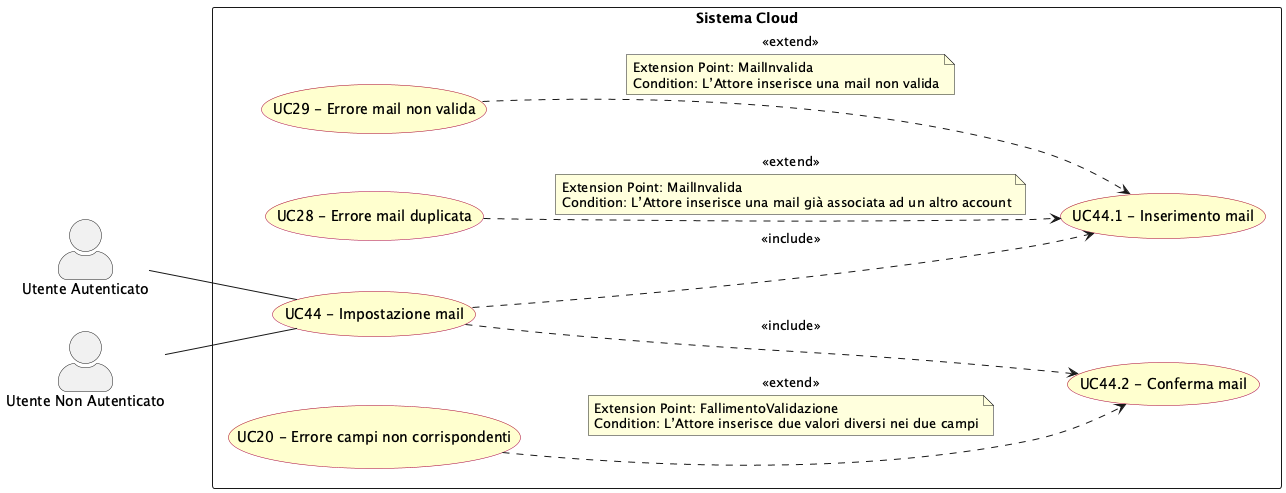

The diagram above was rendered by PlantUML. Its source (embedded in the PNG):
@startuml impostazione_mail
left to right direction
skinparam actorStyle awesome
skinparam usecase {
  BackgroundColor #FEFECE
  BorderColor #A80036
}

actor "Utente Autenticato" as authd_usr
actor "Utente Non Autenticato" as non_authd_usr

rectangle "Sistema Cloud" {
  usecase "UC44.2 - Conferma mail" as UC44_2
  usecase "UC44 - Impostazione mail" as UC44
  usecase "UC44.1 - Inserimento mail" as UC44_1
  usecase "UC20 - Errore campi non corrispondenti" as UC20
  usecase "UC29 - Errore mail non valida" as UC29
  usecase "UC28 - Errore mail duplicata" as UC28
}

authd_usr -- UC44
non_authd_usr -- UC44

UC44 ..> UC44_1 : <<include>>
UC44 ..> UC44_2 : <<include>>
UC20 ..> UC44_2 : <<extend>>
note on link
  Extension Point: FallimentoValidazione
  Condition: L’Attore inserisce due valori diversi nei due campi
end note
UC29 ..> UC44_1 : <<extend>>
note on link
  Extension Point: MailInvalida
  Condition: L’Attore inserisce una mail non valida
end note
UC28 ..> UC44_1 : <<extend>>
note on link
  Extension Point: MailInvalida
  Condition: L’Attore inserisce una mail già associata ad un altro account
end note

@enduml